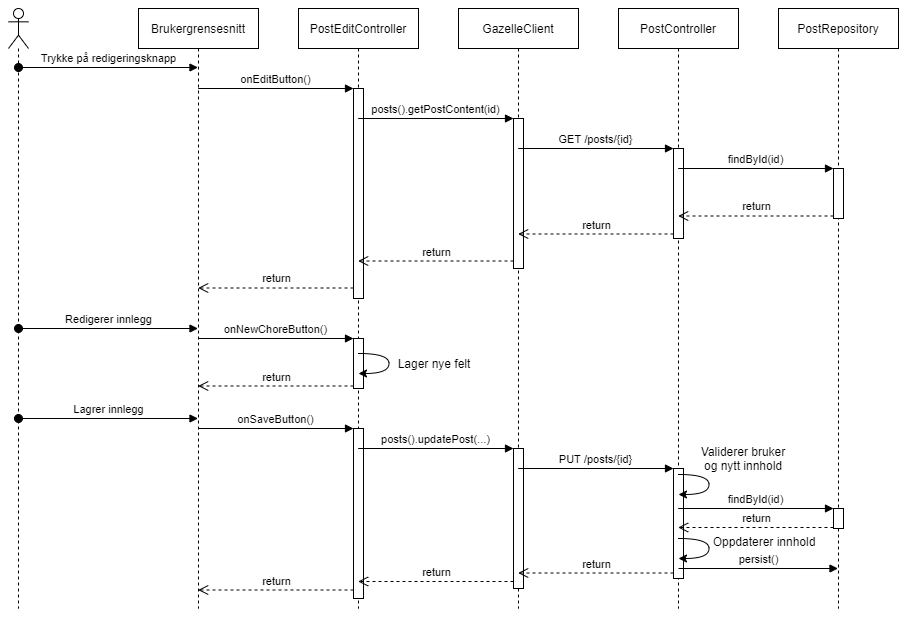

The diagram above was exported from draw.io. Its source (the exported page's mxGraphModel, read from the mxfile embedded in the PNG):
<mxGraphModel dx="1738" dy="606" grid="1" gridSize="10" guides="1" tooltips="1" connect="1" arrows="1" fold="1" page="1" pageScale="1" pageWidth="850" pageHeight="1100" background="#ffffff" math="0" shadow="0">
  <root>
    <mxCell id="0" />
    <mxCell id="1" parent="0" />
    <mxCell id="mjlp7RZAim4LpkOcsqya-7" value="Brukergrensesnitt" style="shape=umlLifeline;perimeter=lifelinePerimeter;whiteSpace=wrap;html=1;container=1;collapsible=0;recursiveResize=0;outlineConnect=0;" vertex="1" parent="1">
      <mxGeometry x="40" y="40" width="120" height="600" as="geometry" />
    </mxCell>
    <mxCell id="mjlp7RZAim4LpkOcsqya-8" value="PostEditController" style="shape=umlLifeline;perimeter=lifelinePerimeter;whiteSpace=wrap;html=1;container=1;collapsible=0;recursiveResize=0;outlineConnect=0;" vertex="1" parent="1">
      <mxGeometry x="200" y="40" width="120" height="600" as="geometry" />
    </mxCell>
    <mxCell id="mjlp7RZAim4LpkOcsqya-13" value="" style="html=1;points=[];perimeter=orthogonalPerimeter;" vertex="1" parent="mjlp7RZAim4LpkOcsqya-8">
      <mxGeometry x="55" y="80" width="10" height="210" as="geometry" />
    </mxCell>
    <mxCell id="mjlp7RZAim4LpkOcsqya-43" value="" style="html=1;points=[];perimeter=orthogonalPerimeter;" vertex="1" parent="mjlp7RZAim4LpkOcsqya-8">
      <mxGeometry x="55" y="330" width="10" height="50" as="geometry" />
    </mxCell>
    <mxCell id="mjlp7RZAim4LpkOcsqya-47" value="" style="html=1;points=[];perimeter=orthogonalPerimeter;" vertex="1" parent="mjlp7RZAim4LpkOcsqya-8">
      <mxGeometry x="55" y="420" width="10" height="170" as="geometry" />
    </mxCell>
    <mxCell id="mjlp7RZAim4LpkOcsqya-9" value="GazelleClient" style="shape=umlLifeline;perimeter=lifelinePerimeter;whiteSpace=wrap;html=1;container=1;collapsible=0;recursiveResize=0;outlineConnect=0;" vertex="1" parent="1">
      <mxGeometry x="360" y="40" width="120" height="600" as="geometry" />
    </mxCell>
    <mxCell id="mjlp7RZAim4LpkOcsqya-16" value="" style="html=1;points=[];perimeter=orthogonalPerimeter;" vertex="1" parent="mjlp7RZAim4LpkOcsqya-9">
      <mxGeometry x="55" y="110" width="10" height="150" as="geometry" />
    </mxCell>
    <mxCell id="mjlp7RZAim4LpkOcsqya-50" value="" style="html=1;points=[];perimeter=orthogonalPerimeter;" vertex="1" parent="mjlp7RZAim4LpkOcsqya-9">
      <mxGeometry x="55" y="440" width="10" height="140" as="geometry" />
    </mxCell>
    <mxCell id="mjlp7RZAim4LpkOcsqya-10" value="PostController" style="shape=umlLifeline;perimeter=lifelinePerimeter;whiteSpace=wrap;html=1;container=1;collapsible=0;recursiveResize=0;outlineConnect=0;" vertex="1" parent="1">
      <mxGeometry x="520" y="40" width="120" height="600" as="geometry" />
    </mxCell>
    <mxCell id="mjlp7RZAim4LpkOcsqya-20" value="" style="html=1;points=[];perimeter=orthogonalPerimeter;" vertex="1" parent="mjlp7RZAim4LpkOcsqya-10">
      <mxGeometry x="55" y="140" width="10" height="90" as="geometry" />
    </mxCell>
    <mxCell id="mjlp7RZAim4LpkOcsqya-53" value="" style="html=1;points=[];perimeter=orthogonalPerimeter;" vertex="1" parent="mjlp7RZAim4LpkOcsqya-10">
      <mxGeometry x="55" y="460" width="10" height="110" as="geometry" />
    </mxCell>
    <mxCell id="mjlp7RZAim4LpkOcsqya-64" value="persist()" style="html=1;verticalAlign=bottom;startArrow=none;startFill=0;endArrow=block;startSize=8;" edge="1" parent="mjlp7RZAim4LpkOcsqya-10" target="mjlp7RZAim4LpkOcsqya-11">
      <mxGeometry width="60" relative="1" as="geometry">
        <mxPoint x="60" y="560" as="sourcePoint" />
        <mxPoint x="120" y="560" as="targetPoint" />
      </mxGeometry>
    </mxCell>
    <mxCell id="mjlp7RZAim4LpkOcsqya-11" value="PostRepository" style="shape=umlLifeline;perimeter=lifelinePerimeter;whiteSpace=wrap;html=1;container=1;collapsible=0;recursiveResize=0;outlineConnect=0;" vertex="1" parent="1">
      <mxGeometry x="680" y="40" width="120" height="600" as="geometry" />
    </mxCell>
    <mxCell id="mjlp7RZAim4LpkOcsqya-26" value="" style="html=1;points=[];perimeter=orthogonalPerimeter;" vertex="1" parent="mjlp7RZAim4LpkOcsqya-11">
      <mxGeometry x="55" y="160" width="10" height="50" as="geometry" />
    </mxCell>
    <mxCell id="mjlp7RZAim4LpkOcsqya-59" value="" style="html=1;points=[];perimeter=orthogonalPerimeter;" vertex="1" parent="mjlp7RZAim4LpkOcsqya-11">
      <mxGeometry x="55" y="500" width="10" height="20" as="geometry" />
    </mxCell>
    <mxCell id="mjlp7RZAim4LpkOcsqya-14" value="onEditButton()" style="html=1;verticalAlign=bottom;endArrow=block;entryX=0;entryY=0;" edge="1" target="mjlp7RZAim4LpkOcsqya-13" parent="1" source="mjlp7RZAim4LpkOcsqya-7">
      <mxGeometry relative="1" as="geometry">
        <mxPoint x="185" y="120" as="sourcePoint" />
      </mxGeometry>
    </mxCell>
    <mxCell id="mjlp7RZAim4LpkOcsqya-15" value="return" style="html=1;verticalAlign=bottom;endArrow=open;dashed=1;endSize=8;exitX=0;exitY=0.95;" edge="1" source="mjlp7RZAim4LpkOcsqya-13" parent="1" target="mjlp7RZAim4LpkOcsqya-7">
      <mxGeometry relative="1" as="geometry">
        <mxPoint x="185" y="196" as="targetPoint" />
      </mxGeometry>
    </mxCell>
    <mxCell id="mjlp7RZAim4LpkOcsqya-17" value="posts().getPostContent(id)" style="html=1;verticalAlign=bottom;endArrow=block;entryX=0;entryY=0;" edge="1" target="mjlp7RZAim4LpkOcsqya-16" parent="1" source="mjlp7RZAim4LpkOcsqya-8">
      <mxGeometry relative="1" as="geometry">
        <mxPoint x="345" y="160" as="sourcePoint" />
      </mxGeometry>
    </mxCell>
    <mxCell id="mjlp7RZAim4LpkOcsqya-18" value="return" style="html=1;verticalAlign=bottom;endArrow=open;dashed=1;endSize=8;exitX=0;exitY=0.95;" edge="1" source="mjlp7RZAim4LpkOcsqya-16" parent="1" target="mjlp7RZAim4LpkOcsqya-8">
      <mxGeometry relative="1" as="geometry">
        <mxPoint x="345" y="236" as="targetPoint" />
      </mxGeometry>
    </mxCell>
    <mxCell id="mjlp7RZAim4LpkOcsqya-21" value="GET /posts/{id}" style="html=1;verticalAlign=bottom;endArrow=block;entryX=0;entryY=0;" edge="1" target="mjlp7RZAim4LpkOcsqya-20" parent="1" source="mjlp7RZAim4LpkOcsqya-9">
      <mxGeometry relative="1" as="geometry">
        <mxPoint x="505" y="180" as="sourcePoint" />
      </mxGeometry>
    </mxCell>
    <mxCell id="mjlp7RZAim4LpkOcsqya-22" value="return" style="html=1;verticalAlign=bottom;endArrow=open;dashed=1;endSize=8;exitX=0;exitY=0.95;" edge="1" source="mjlp7RZAim4LpkOcsqya-20" parent="1" target="mjlp7RZAim4LpkOcsqya-9">
      <mxGeometry relative="1" as="geometry">
        <mxPoint x="505" y="256" as="targetPoint" />
      </mxGeometry>
    </mxCell>
    <mxCell id="mjlp7RZAim4LpkOcsqya-27" value="findById(id)" style="html=1;verticalAlign=bottom;endArrow=block;entryX=0;entryY=0;" edge="1" target="mjlp7RZAim4LpkOcsqya-26" parent="1" source="mjlp7RZAim4LpkOcsqya-10">
      <mxGeometry relative="1" as="geometry">
        <mxPoint x="665" y="200" as="sourcePoint" />
      </mxGeometry>
    </mxCell>
    <mxCell id="mjlp7RZAim4LpkOcsqya-28" value="return" style="html=1;verticalAlign=bottom;endArrow=open;dashed=1;endSize=8;exitX=0;exitY=0.95;" edge="1" source="mjlp7RZAim4LpkOcsqya-26" parent="1" target="mjlp7RZAim4LpkOcsqya-10">
      <mxGeometry relative="1" as="geometry">
        <mxPoint x="665" y="276" as="targetPoint" />
      </mxGeometry>
    </mxCell>
    <mxCell id="mjlp7RZAim4LpkOcsqya-29" value="" style="shape=umlLifeline;participant=umlActor;perimeter=lifelinePerimeter;whiteSpace=wrap;html=1;container=1;collapsible=0;recursiveResize=0;verticalAlign=top;spacingTop=36;outlineConnect=0;" vertex="1" parent="1">
      <mxGeometry x="-90" y="40" width="20" height="600" as="geometry" />
    </mxCell>
    <mxCell id="mjlp7RZAim4LpkOcsqya-31" value="Redigerer innlegg" style="html=1;verticalAlign=bottom;startArrow=oval;startFill=1;endArrow=block;startSize=8;" edge="1" parent="mjlp7RZAim4LpkOcsqya-29" target="mjlp7RZAim4LpkOcsqya-7">
      <mxGeometry width="60" relative="1" as="geometry">
        <mxPoint x="10" y="320" as="sourcePoint" />
        <mxPoint x="70" y="320" as="targetPoint" />
      </mxGeometry>
    </mxCell>
    <mxCell id="mjlp7RZAim4LpkOcsqya-46" value="Lagrer innlegg" style="html=1;verticalAlign=bottom;startArrow=oval;startFill=1;endArrow=block;startSize=8;" edge="1" parent="mjlp7RZAim4LpkOcsqya-29" target="mjlp7RZAim4LpkOcsqya-7">
      <mxGeometry width="60" relative="1" as="geometry">
        <mxPoint x="10" y="410" as="sourcePoint" />
        <mxPoint x="70" y="410" as="targetPoint" />
      </mxGeometry>
    </mxCell>
    <mxCell id="mjlp7RZAim4LpkOcsqya-30" value="Trykke på redigeringsknapp" style="html=1;verticalAlign=bottom;startArrow=oval;startFill=1;endArrow=block;startSize=8;" edge="1" parent="1" target="mjlp7RZAim4LpkOcsqya-7">
      <mxGeometry width="60" relative="1" as="geometry">
        <mxPoint x="-80" y="99" as="sourcePoint" />
        <mxPoint x="40" y="110" as="targetPoint" />
      </mxGeometry>
    </mxCell>
    <mxCell id="mjlp7RZAim4LpkOcsqya-38" value="" style="curved=1;endArrow=classic;html=1;" edge="1" parent="1">
      <mxGeometry width="50" height="50" relative="1" as="geometry">
        <mxPoint x="260" y="385" as="sourcePoint" />
        <mxPoint x="260" y="405" as="targetPoint" />
        <Array as="points">
          <mxPoint x="290.5" y="385" />
          <mxPoint x="290.5" y="405" />
        </Array>
      </mxGeometry>
    </mxCell>
    <mxCell id="mjlp7RZAim4LpkOcsqya-42" value="Lager nye felt" style="text;html=1;strokeColor=none;fillColor=none;align=center;verticalAlign=middle;whiteSpace=wrap;rounded=0;" vertex="1" parent="1">
      <mxGeometry x="290.5" y="385" width="90" height="20" as="geometry" />
    </mxCell>
    <mxCell id="mjlp7RZAim4LpkOcsqya-44" value="onNewChoreButton()" style="html=1;verticalAlign=bottom;endArrow=block;entryX=0;entryY=0;" edge="1" target="mjlp7RZAim4LpkOcsqya-43" parent="1" source="mjlp7RZAim4LpkOcsqya-7">
      <mxGeometry relative="1" as="geometry">
        <mxPoint x="185" y="370" as="sourcePoint" />
      </mxGeometry>
    </mxCell>
    <mxCell id="mjlp7RZAim4LpkOcsqya-45" value="return" style="html=1;verticalAlign=bottom;endArrow=open;dashed=1;endSize=8;exitX=0;exitY=0.95;" edge="1" source="mjlp7RZAim4LpkOcsqya-43" parent="1" target="mjlp7RZAim4LpkOcsqya-7">
      <mxGeometry relative="1" as="geometry">
        <mxPoint x="185" y="446" as="targetPoint" />
      </mxGeometry>
    </mxCell>
    <mxCell id="mjlp7RZAim4LpkOcsqya-48" value="onSaveButton()" style="html=1;verticalAlign=bottom;endArrow=block;entryX=0;entryY=0;" edge="1" target="mjlp7RZAim4LpkOcsqya-47" parent="1" source="mjlp7RZAim4LpkOcsqya-7">
      <mxGeometry relative="1" as="geometry">
        <mxPoint x="185" y="460" as="sourcePoint" />
      </mxGeometry>
    </mxCell>
    <mxCell id="mjlp7RZAim4LpkOcsqya-49" value="return" style="html=1;verticalAlign=bottom;endArrow=open;dashed=1;endSize=8;exitX=0;exitY=0.95;" edge="1" source="mjlp7RZAim4LpkOcsqya-47" parent="1" target="mjlp7RZAim4LpkOcsqya-7">
      <mxGeometry relative="1" as="geometry">
        <mxPoint x="185" y="536" as="targetPoint" />
      </mxGeometry>
    </mxCell>
    <mxCell id="mjlp7RZAim4LpkOcsqya-52" value="return" style="html=1;verticalAlign=bottom;endArrow=open;dashed=1;endSize=8;exitX=0;exitY=0.95;" edge="1" source="mjlp7RZAim4LpkOcsqya-50" parent="1" target="mjlp7RZAim4LpkOcsqya-8">
      <mxGeometry relative="1" as="geometry">
        <mxPoint x="345" y="546" as="targetPoint" />
      </mxGeometry>
    </mxCell>
    <mxCell id="mjlp7RZAim4LpkOcsqya-51" value="posts().updatePost(...)" style="html=1;verticalAlign=bottom;endArrow=block;entryX=0;entryY=0;" edge="1" target="mjlp7RZAim4LpkOcsqya-50" parent="1" source="mjlp7RZAim4LpkOcsqya-8">
      <mxGeometry relative="1" as="geometry">
        <mxPoint x="345" y="470" as="sourcePoint" />
      </mxGeometry>
    </mxCell>
    <mxCell id="mjlp7RZAim4LpkOcsqya-54" value="PUT /posts/{id}" style="html=1;verticalAlign=bottom;endArrow=block;entryX=0;entryY=0;" edge="1" target="mjlp7RZAim4LpkOcsqya-53" parent="1" source="mjlp7RZAim4LpkOcsqya-9">
      <mxGeometry relative="1" as="geometry">
        <mxPoint x="505" y="500" as="sourcePoint" />
      </mxGeometry>
    </mxCell>
    <mxCell id="mjlp7RZAim4LpkOcsqya-55" value="return" style="html=1;verticalAlign=bottom;endArrow=open;dashed=1;endSize=8;exitX=0;exitY=0.95;" edge="1" source="mjlp7RZAim4LpkOcsqya-53" parent="1" target="mjlp7RZAim4LpkOcsqya-9">
      <mxGeometry relative="1" as="geometry">
        <mxPoint x="505" y="576" as="targetPoint" />
      </mxGeometry>
    </mxCell>
    <mxCell id="mjlp7RZAim4LpkOcsqya-57" value="" style="curved=1;endArrow=classic;html=1;" edge="1" parent="1">
      <mxGeometry width="50" height="50" relative="1" as="geometry">
        <mxPoint x="580" y="506" as="sourcePoint" />
        <mxPoint x="580" y="526" as="targetPoint" />
        <Array as="points">
          <mxPoint x="610.5" y="506" />
          <mxPoint x="610.5" y="526" />
        </Array>
      </mxGeometry>
    </mxCell>
    <mxCell id="mjlp7RZAim4LpkOcsqya-58" value="Validerer bruker og nytt innhold" style="text;html=1;strokeColor=none;fillColor=none;align=center;verticalAlign=middle;whiteSpace=wrap;rounded=0;" vertex="1" parent="1">
      <mxGeometry x="600" y="470" width="90" height="40" as="geometry" />
    </mxCell>
    <mxCell id="mjlp7RZAim4LpkOcsqya-60" value="findById(id)" style="html=1;verticalAlign=bottom;endArrow=block;entryX=0;entryY=0;" edge="1" target="mjlp7RZAim4LpkOcsqya-59" parent="1" source="mjlp7RZAim4LpkOcsqya-10">
      <mxGeometry relative="1" as="geometry">
        <mxPoint x="665" y="500" as="sourcePoint" />
      </mxGeometry>
    </mxCell>
    <mxCell id="mjlp7RZAim4LpkOcsqya-61" value="return" style="html=1;verticalAlign=bottom;endArrow=open;dashed=1;endSize=8;exitX=0;exitY=0.95;" edge="1" source="mjlp7RZAim4LpkOcsqya-59" parent="1" target="mjlp7RZAim4LpkOcsqya-10">
      <mxGeometry relative="1" as="geometry">
        <mxPoint x="665" y="576" as="targetPoint" />
      </mxGeometry>
    </mxCell>
    <mxCell id="mjlp7RZAim4LpkOcsqya-62" value="" style="curved=1;endArrow=classic;html=1;" edge="1" parent="1">
      <mxGeometry width="50" height="50" relative="1" as="geometry">
        <mxPoint x="580" y="570.0000000000001" as="sourcePoint" />
        <mxPoint x="580" y="590.0000000000001" as="targetPoint" />
        <Array as="points">
          <mxPoint x="610.5" y="570" />
          <mxPoint x="610.5" y="590" />
        </Array>
      </mxGeometry>
    </mxCell>
    <mxCell id="mjlp7RZAim4LpkOcsqya-63" value="Oppdaterer innhold" style="text;html=1;strokeColor=none;fillColor=none;align=center;verticalAlign=middle;whiteSpace=wrap;rounded=0;" vertex="1" parent="1">
      <mxGeometry x="610.5" y="563" width="109.5" height="20" as="geometry" />
    </mxCell>
  </root>
</mxGraphModel>